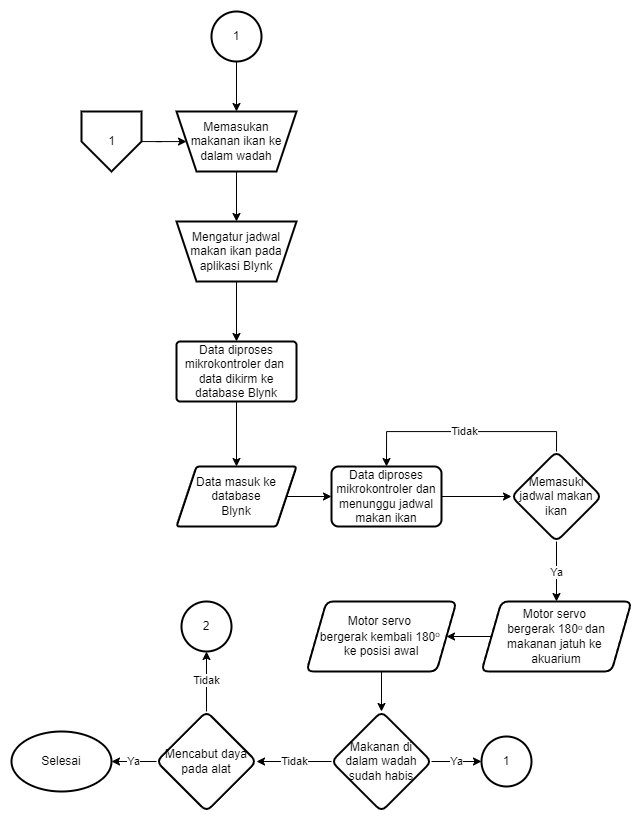

The diagram above was exported from draw.io. Its source (the exported page's mxGraphModel, read from the mxfile embedded in the PNG):
<mxGraphModel dx="372" dy="860" grid="1" gridSize="10" guides="1" tooltips="1" connect="1" arrows="1" fold="1" page="1" pageScale="1" pageWidth="850" pageHeight="1100" math="0" shadow="0">
  <root>
    <mxCell id="0" />
    <mxCell id="1" parent="0" />
    <mxCell id="dgjshBuyqhu0HV7DLwUp-1" value="" style="edgeStyle=orthogonalEdgeStyle;rounded=0;orthogonalLoop=1;jettySize=auto;html=1;" parent="1" source="dgjshBuyqhu0HV7DLwUp-2" target="dgjshBuyqhu0HV7DLwUp-4" edge="1">
      <mxGeometry relative="1" as="geometry" />
    </mxCell>
    <mxCell id="dgjshBuyqhu0HV7DLwUp-2" value="Memasukan makanan ikan ke dalam wadah" style="shape=trapezoid;perimeter=trapezoidPerimeter;whiteSpace=wrap;html=1;fixedSize=1;arcSize=6;strokeWidth=2;flipV=1;" parent="1" vertex="1">
      <mxGeometry x="1125" y="225" width="120" height="60" as="geometry" />
    </mxCell>
    <mxCell id="dgjshBuyqhu0HV7DLwUp-3" value="" style="edgeStyle=orthogonalEdgeStyle;rounded=0;orthogonalLoop=1;jettySize=auto;html=1;" parent="1" source="dgjshBuyqhu0HV7DLwUp-4" target="dgjshBuyqhu0HV7DLwUp-6" edge="1">
      <mxGeometry relative="1" as="geometry" />
    </mxCell>
    <mxCell id="dgjshBuyqhu0HV7DLwUp-4" value="Mengatur jadwal makan ikan pada aplikasi Blynk" style="shape=trapezoid;perimeter=trapezoidPerimeter;whiteSpace=wrap;html=1;fixedSize=1;arcSize=6;strokeWidth=2;flipV=1;" parent="1" vertex="1">
      <mxGeometry x="1125" y="335" width="120" height="60" as="geometry" />
    </mxCell>
    <mxCell id="YhLFZobiiNLG3KX7CqUt-3" value="" style="edgeStyle=orthogonalEdgeStyle;rounded=0;orthogonalLoop=1;jettySize=auto;html=1;" edge="1" parent="1" source="dgjshBuyqhu0HV7DLwUp-6" target="YhLFZobiiNLG3KX7CqUt-2">
      <mxGeometry relative="1" as="geometry" />
    </mxCell>
    <mxCell id="dgjshBuyqhu0HV7DLwUp-6" value="Data diproses mikrokontroler dan&amp;nbsp; data dikirm ke database Blynk" style="rounded=1;whiteSpace=wrap;html=1;arcSize=6;strokeWidth=2;" parent="1" vertex="1">
      <mxGeometry x="1125" y="455" width="120" height="60" as="geometry" />
    </mxCell>
    <mxCell id="dgjshBuyqhu0HV7DLwUp-9" value="" style="edgeStyle=orthogonalEdgeStyle;rounded=0;orthogonalLoop=1;jettySize=auto;html=1;" parent="1" source="dgjshBuyqhu0HV7DLwUp-10" target="dgjshBuyqhu0HV7DLwUp-13" edge="1">
      <mxGeometry relative="1" as="geometry" />
    </mxCell>
    <mxCell id="dgjshBuyqhu0HV7DLwUp-10" value="Data diproses mikrokontroler dan menunggu jadwal makan ikan" style="rounded=1;whiteSpace=wrap;html=1;absoluteArcSize=1;arcSize=14;strokeWidth=2;" parent="1" vertex="1">
      <mxGeometry x="1280" y="580" width="110" height="60" as="geometry" />
    </mxCell>
    <mxCell id="dgjshBuyqhu0HV7DLwUp-11" value="Tidak" style="edgeStyle=orthogonalEdgeStyle;rounded=0;orthogonalLoop=1;jettySize=auto;html=1;entryX=0.5;entryY=0;entryDx=0;entryDy=0;exitX=0.5;exitY=0;exitDx=0;exitDy=0;" parent="1" source="dgjshBuyqhu0HV7DLwUp-13" target="dgjshBuyqhu0HV7DLwUp-10" edge="1">
      <mxGeometry relative="1" as="geometry">
        <Array as="points">
          <mxPoint x="1505" y="545" />
          <mxPoint x="1335" y="545" />
        </Array>
      </mxGeometry>
    </mxCell>
    <mxCell id="dgjshBuyqhu0HV7DLwUp-12" value="Ya" style="edgeStyle=orthogonalEdgeStyle;rounded=0;orthogonalLoop=1;jettySize=auto;html=1;entryX=0.5;entryY=0;entryDx=0;entryDy=0;" parent="1" source="dgjshBuyqhu0HV7DLwUp-13" target="dgjshBuyqhu0HV7DLwUp-15" edge="1">
      <mxGeometry relative="1" as="geometry">
        <mxPoint x="1505" y="695" as="targetPoint" />
      </mxGeometry>
    </mxCell>
    <mxCell id="dgjshBuyqhu0HV7DLwUp-13" value="Memasuki jadwal makan ikan" style="rhombus;whiteSpace=wrap;html=1;rounded=1;arcSize=14;strokeWidth=2;" parent="1" vertex="1">
      <mxGeometry x="1460" y="565" width="90" height="90" as="geometry" />
    </mxCell>
    <mxCell id="dgjshBuyqhu0HV7DLwUp-14" value="" style="edgeStyle=orthogonalEdgeStyle;rounded=0;orthogonalLoop=1;jettySize=auto;html=1;" parent="1" source="dgjshBuyqhu0HV7DLwUp-15" target="dgjshBuyqhu0HV7DLwUp-17" edge="1">
      <mxGeometry relative="1" as="geometry" />
    </mxCell>
    <mxCell id="dgjshBuyqhu0HV7DLwUp-15" value="Motor servo&amp;nbsp;&lt;div&gt;bergerak&amp;nbsp;&lt;span style=&quot;background-color: initial;&quot;&gt;180&lt;/span&gt;&lt;span style=&quot;background-color: initial; font-size: 10px;&quot;&gt;&lt;sup&gt;o&amp;nbsp;&lt;/sup&gt;&lt;/span&gt;&lt;span style=&quot;background-color: initial;&quot;&gt;dan&lt;/span&gt;&lt;/div&gt;&lt;div&gt;&lt;span style=&quot;background-color: initial;&quot;&gt;makanan jatuh ke&amp;nbsp;&lt;/span&gt;&lt;/div&gt;&lt;div&gt;&lt;span style=&quot;background-color: initial;&quot;&gt;akuarium&lt;/span&gt;&lt;/div&gt;" style="shape=parallelogram;perimeter=parallelogramPerimeter;whiteSpace=wrap;html=1;fixedSize=1;rounded=1;arcSize=14;strokeWidth=2;" parent="1" vertex="1">
      <mxGeometry x="1430" y="715" width="150" height="70" as="geometry" />
    </mxCell>
    <mxCell id="YhLFZobiiNLG3KX7CqUt-1" value="" style="edgeStyle=orthogonalEdgeStyle;rounded=0;orthogonalLoop=1;jettySize=auto;html=1;" edge="1" parent="1" source="dgjshBuyqhu0HV7DLwUp-17" target="dgjshBuyqhu0HV7DLwUp-19">
      <mxGeometry relative="1" as="geometry" />
    </mxCell>
    <mxCell id="dgjshBuyqhu0HV7DLwUp-17" value="Motor servo&amp;nbsp;&lt;div&gt;bergerak kembali&amp;nbsp;&lt;span style=&quot;background-color: initial;&quot;&gt;180&lt;/span&gt;&lt;span style=&quot;background-color: initial; font-size: 10px;&quot;&gt;&lt;sup&gt;o&amp;nbsp;&lt;/sup&gt;&lt;/span&gt;&lt;/div&gt;&lt;div&gt;&lt;span style=&quot;background-color: initial;&quot;&gt;ke posisi awal&lt;/span&gt;&lt;/div&gt;" style="shape=parallelogram;perimeter=parallelogramPerimeter;whiteSpace=wrap;html=1;fixedSize=1;rounded=1;arcSize=14;strokeWidth=2;" parent="1" vertex="1">
      <mxGeometry x="1255" y="715" width="150" height="70" as="geometry" />
    </mxCell>
    <mxCell id="dgjshBuyqhu0HV7DLwUp-18" value="Ya" style="edgeStyle=orthogonalEdgeStyle;rounded=0;orthogonalLoop=1;jettySize=auto;html=1;" parent="1" source="dgjshBuyqhu0HV7DLwUp-19" target="dgjshBuyqhu0HV7DLwUp-20" edge="1">
      <mxGeometry relative="1" as="geometry" />
    </mxCell>
    <mxCell id="iDoBLk0bqmpwkTJOuorZ-6" value="Tidak" style="edgeStyle=orthogonalEdgeStyle;rounded=0;orthogonalLoop=1;jettySize=auto;html=1;" parent="1" source="dgjshBuyqhu0HV7DLwUp-19" target="iDoBLk0bqmpwkTJOuorZ-4" edge="1">
      <mxGeometry relative="1" as="geometry" />
    </mxCell>
    <mxCell id="dgjshBuyqhu0HV7DLwUp-19" value="Makanan di dalam wadah sudah habis" style="rhombus;whiteSpace=wrap;html=1;rounded=1;arcSize=14;strokeWidth=2;" parent="1" vertex="1">
      <mxGeometry x="1280" y="825" width="100" height="100" as="geometry" />
    </mxCell>
    <mxCell id="dgjshBuyqhu0HV7DLwUp-20" value="1" style="ellipse;whiteSpace=wrap;html=1;rounded=1;arcSize=14;strokeWidth=2;" parent="1" vertex="1">
      <mxGeometry x="1430" y="850" width="50" height="50" as="geometry" />
    </mxCell>
    <mxCell id="dgjshBuyqhu0HV7DLwUp-21" value="" style="edgeStyle=orthogonalEdgeStyle;rounded=0;orthogonalLoop=1;jettySize=auto;html=1;" parent="1" source="dgjshBuyqhu0HV7DLwUp-22" target="dgjshBuyqhu0HV7DLwUp-2" edge="1">
      <mxGeometry relative="1" as="geometry" />
    </mxCell>
    <mxCell id="dgjshBuyqhu0HV7DLwUp-22" value="1" style="ellipse;whiteSpace=wrap;html=1;rounded=1;arcSize=14;strokeWidth=2;" parent="1" vertex="1">
      <mxGeometry x="1160" y="125" width="50" height="50" as="geometry" />
    </mxCell>
    <mxCell id="iDoBLk0bqmpwkTJOuorZ-1" value="Selesai" style="strokeWidth=2;html=1;shape=mxgraph.flowchart.start_1;whiteSpace=wrap;" parent="1" vertex="1">
      <mxGeometry x="960" y="845" width="100" height="60" as="geometry" />
    </mxCell>
    <mxCell id="iDoBLk0bqmpwkTJOuorZ-2" value="Tidak" style="edgeStyle=orthogonalEdgeStyle;rounded=0;orthogonalLoop=1;jettySize=auto;html=1;" parent="1" source="iDoBLk0bqmpwkTJOuorZ-4" target="iDoBLk0bqmpwkTJOuorZ-5" edge="1">
      <mxGeometry relative="1" as="geometry" />
    </mxCell>
    <mxCell id="iDoBLk0bqmpwkTJOuorZ-3" value="Ya" style="edgeStyle=orthogonalEdgeStyle;rounded=0;orthogonalLoop=1;jettySize=auto;html=1;" parent="1" source="iDoBLk0bqmpwkTJOuorZ-4" target="iDoBLk0bqmpwkTJOuorZ-1" edge="1">
      <mxGeometry relative="1" as="geometry" />
    </mxCell>
    <mxCell id="iDoBLk0bqmpwkTJOuorZ-4" value="Mencabut daya pada alat" style="rhombus;whiteSpace=wrap;html=1;rounded=1;arcSize=14;strokeWidth=2;" parent="1" vertex="1">
      <mxGeometry x="1105" y="825" width="100" height="100" as="geometry" />
    </mxCell>
    <mxCell id="iDoBLk0bqmpwkTJOuorZ-5" value="2" style="ellipse;whiteSpace=wrap;html=1;rounded=1;arcSize=14;strokeWidth=2;" parent="1" vertex="1">
      <mxGeometry x="1130" y="715" width="50" height="50" as="geometry" />
    </mxCell>
    <mxCell id="MfhQ6SYNQxikisE2aCzg-1" value="" style="edgeStyle=orthogonalEdgeStyle;rounded=0;orthogonalLoop=1;jettySize=auto;html=1;" edge="1" parent="1" source="kapnT7Lp-WKJKkUB-PTO-1" target="dgjshBuyqhu0HV7DLwUp-2">
      <mxGeometry relative="1" as="geometry" />
    </mxCell>
    <mxCell id="kapnT7Lp-WKJKkUB-PTO-1" value="1" style="verticalLabelPosition=middle;verticalAlign=middle;html=1;shape=offPageConnector;rounded=0;size=0.5;labelPosition=center;align=center;strokeWidth=2;" parent="1" vertex="1">
      <mxGeometry x="1030" y="225" width="60" height="60" as="geometry" />
    </mxCell>
    <mxCell id="YhLFZobiiNLG3KX7CqUt-4" value="" style="edgeStyle=orthogonalEdgeStyle;rounded=0;orthogonalLoop=1;jettySize=auto;html=1;" edge="1" parent="1" source="YhLFZobiiNLG3KX7CqUt-2" target="dgjshBuyqhu0HV7DLwUp-10">
      <mxGeometry relative="1" as="geometry" />
    </mxCell>
    <mxCell id="YhLFZobiiNLG3KX7CqUt-2" value="Data masuk ke database&lt;div&gt;Blynk&lt;/div&gt;" style="shape=parallelogram;perimeter=parallelogramPerimeter;whiteSpace=wrap;html=1;fixedSize=1;rounded=1;arcSize=6;strokeWidth=2;" vertex="1" parent="1">
      <mxGeometry x="1125" y="580" width="120" height="60" as="geometry" />
    </mxCell>
  </root>
</mxGraphModel>